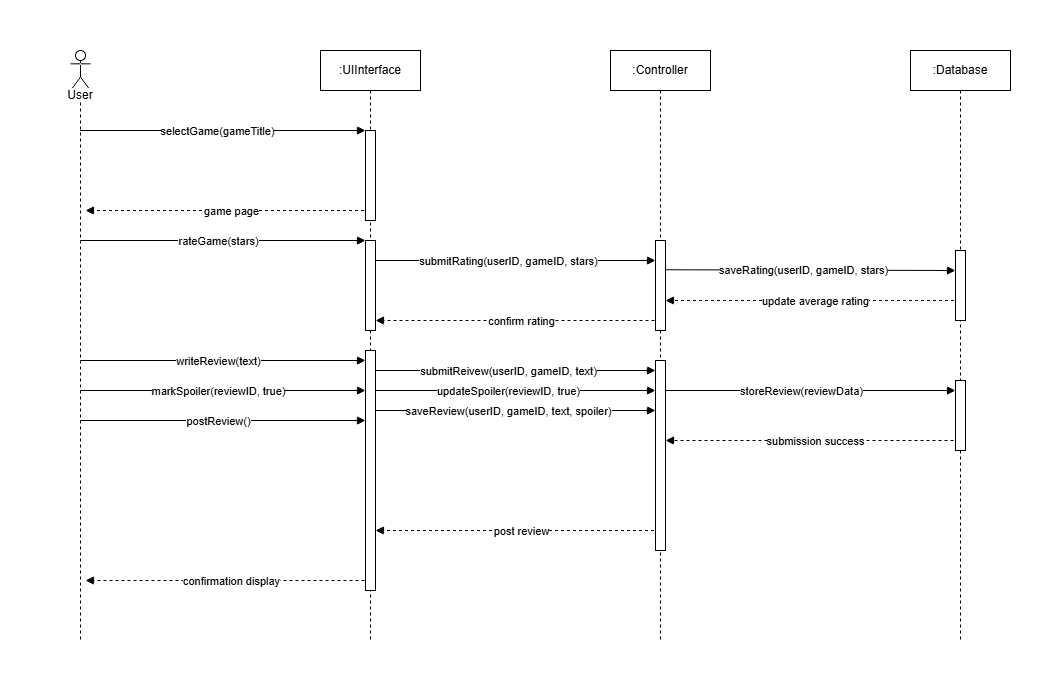

The diagram above was exported from draw.io. Its source (the exported page's mxGraphModel, read from the mxfile embedded in the PNG):
<mxGraphModel dx="1030" dy="626" grid="1" gridSize="10" guides="1" tooltips="1" connect="1" arrows="1" fold="1" page="1" pageScale="1" pageWidth="1200" pageHeight="1600" math="0" shadow="0">
  <root>
    <mxCell id="0" />
    <mxCell id="1" parent="0" />
    <mxCell id="-PHTZbuz6VJ3K3vt88V5-1" parent="1" style="shape=umlLifeline;perimeter=lifelinePerimeter;whiteSpace=wrap;html=1;container=1;dropTarget=0;collapsible=0;recursiveResize=0;outlineConnect=0;portConstraint=eastwest;newEdgeStyle={&quot;curved&quot;:0,&quot;rounded&quot;:0};participant=umlActor;" value="" vertex="1">
      <mxGeometry height="590" width="20" x="140" y="270" as="geometry" />
    </mxCell>
    <mxCell id="-PHTZbuz6VJ3K3vt88V5-2" parent="1" style="shape=umlLifeline;perimeter=lifelinePerimeter;whiteSpace=wrap;html=1;container=1;dropTarget=0;collapsible=0;recursiveResize=0;outlineConnect=0;portConstraint=eastwest;newEdgeStyle={&quot;curved&quot;:0,&quot;rounded&quot;:0};" value=":Database" vertex="1">
      <mxGeometry height="590" width="100" x="980" y="270" as="geometry" />
    </mxCell>
    <mxCell id="-PHTZbuz6VJ3K3vt88V5-3" parent="1" style="shape=umlLifeline;perimeter=lifelinePerimeter;whiteSpace=wrap;html=1;container=1;dropTarget=0;collapsible=0;recursiveResize=0;outlineConnect=0;portConstraint=eastwest;newEdgeStyle={&quot;curved&quot;:0,&quot;rounded&quot;:0};" value=":Controller" vertex="1">
      <mxGeometry height="590" width="100" x="680" y="270" as="geometry" />
    </mxCell>
    <mxCell id="-PHTZbuz6VJ3K3vt88V5-4" parent="1" style="shape=umlLifeline;perimeter=lifelinePerimeter;whiteSpace=wrap;html=1;container=1;dropTarget=0;collapsible=0;recursiveResize=0;outlineConnect=0;portConstraint=eastwest;newEdgeStyle={&quot;curved&quot;:0,&quot;rounded&quot;:0};" value=":UIInterface" vertex="1">
      <mxGeometry height="590" width="100" x="390" y="270" as="geometry" />
    </mxCell>
    <mxCell id="-PHTZbuz6VJ3K3vt88V5-5" parent="1" style="text;html=1;whiteSpace=wrap;strokeColor=none;fillColor=none;align=center;verticalAlign=middle;rounded=0;" value="&lt;span style=&quot;background-color: light-dark(#ffffff, var(--ge-dark-color, #121212));&quot;&gt;User&lt;/span&gt;" vertex="1">
      <mxGeometry height="30" width="60" x="120" y="300" as="geometry" />
    </mxCell>
    <mxCell id="-PHTZbuz6VJ3K3vt88V5-6" edge="1" parent="1" source="-PHTZbuz6VJ3K3vt88V5-1" style="html=1;verticalAlign=bottom;labelBackgroundColor=none;endArrow=block;endFill=1;rounded=0;entryX=0;entryY=0;entryDx=0;entryDy=0;" target="-PHTZbuz6VJ3K3vt88V5-10" value="">
      <mxGeometry relative="1" width="160" as="geometry">
        <mxPoint x="165" y="350" as="sourcePoint" />
        <mxPoint x="325" y="350" as="targetPoint" />
      </mxGeometry>
    </mxCell>
    <mxCell id="-PHTZbuz6VJ3K3vt88V5-7" connectable="0" parent="-PHTZbuz6VJ3K3vt88V5-6" style="edgeLabel;html=1;align=center;verticalAlign=middle;resizable=0;points=[];" value="selectGame(gameTitle)" vertex="1">
      <mxGeometry relative="1" x="-0.1468" y="2" as="geometry">
        <mxPoint x="15" y="2" as="offset" />
      </mxGeometry>
    </mxCell>
    <mxCell id="-PHTZbuz6VJ3K3vt88V5-8" edge="1" parent="1" source="-PHTZbuz6VJ3K3vt88V5-4" style="html=1;verticalAlign=bottom;labelBackgroundColor=none;endArrow=block;endFill=1;rounded=0;dashed=1;" value="">
      <mxGeometry relative="1" width="160" as="geometry">
        <mxPoint x="275.24" y="430" as="sourcePoint" />
        <mxPoint x="154.99925925925925" y="430" as="targetPoint" />
      </mxGeometry>
    </mxCell>
    <mxCell id="-PHTZbuz6VJ3K3vt88V5-9" connectable="0" parent="-PHTZbuz6VJ3K3vt88V5-8" style="edgeLabel;html=1;align=center;verticalAlign=middle;resizable=0;points=[];" value="game page" vertex="1">
      <mxGeometry relative="1" x="0.1693" as="geometry">
        <mxPoint x="27" as="offset" />
      </mxGeometry>
    </mxCell>
    <mxCell id="-PHTZbuz6VJ3K3vt88V5-10" parent="1" style="rounded=0;whiteSpace=wrap;html=1;" value="" vertex="1">
      <mxGeometry height="90" width="10" x="435" y="350" as="geometry" />
    </mxCell>
    <mxCell id="-PHTZbuz6VJ3K3vt88V5-11" edge="1" parent="1" style="html=1;verticalAlign=bottom;labelBackgroundColor=none;endArrow=block;endFill=1;rounded=0;entryX=0;entryY=0;entryDx=0;entryDy=0;" value="">
      <mxGeometry relative="1" width="160" as="geometry">
        <mxPoint x="150" y="460" as="sourcePoint" />
        <mxPoint x="435" y="460" as="targetPoint" />
      </mxGeometry>
    </mxCell>
    <mxCell id="-PHTZbuz6VJ3K3vt88V5-12" connectable="0" parent="-PHTZbuz6VJ3K3vt88V5-11" style="edgeLabel;html=1;align=center;verticalAlign=middle;resizable=0;points=[];" value="rateGame(stars)" vertex="1">
      <mxGeometry relative="1" x="-0.1468" y="2" as="geometry">
        <mxPoint x="15" y="2" as="offset" />
      </mxGeometry>
    </mxCell>
    <mxCell id="-PHTZbuz6VJ3K3vt88V5-13" edge="1" parent="1" style="html=1;verticalAlign=bottom;labelBackgroundColor=none;endArrow=block;endFill=1;rounded=0;entryX=0;entryY=0;entryDx=0;entryDy=0;" value="">
      <mxGeometry relative="1" width="160" as="geometry">
        <mxPoint x="440" y="480" as="sourcePoint" />
        <mxPoint x="725" y="480" as="targetPoint" />
      </mxGeometry>
    </mxCell>
    <mxCell id="-PHTZbuz6VJ3K3vt88V5-14" connectable="0" parent="-PHTZbuz6VJ3K3vt88V5-13" style="edgeLabel;html=1;align=center;verticalAlign=middle;resizable=0;points=[];" value="submitRating(userID, gameID, stars)" vertex="1">
      <mxGeometry relative="1" x="-0.1468" y="2" as="geometry">
        <mxPoint x="15" y="2" as="offset" />
      </mxGeometry>
    </mxCell>
    <mxCell id="-PHTZbuz6VJ3K3vt88V5-15" parent="1" style="rounded=0;whiteSpace=wrap;html=1;" value="" vertex="1">
      <mxGeometry height="90" width="10" x="435" y="460" as="geometry" />
    </mxCell>
    <mxCell id="-PHTZbuz6VJ3K3vt88V5-16" edge="1" parent="1" source="-PHTZbuz6VJ3K3vt88V5-23" style="html=1;verticalAlign=bottom;labelBackgroundColor=none;endArrow=block;endFill=1;rounded=0;entryX=0;entryY=0;entryDx=0;entryDy=0;exitX=0.707;exitY=0.325;exitDx=0;exitDy=0;exitPerimeter=0;" value="">
      <mxGeometry relative="1" width="160" as="geometry">
        <mxPoint x="740" y="490" as="sourcePoint" />
        <mxPoint x="1025" y="490" as="targetPoint" />
      </mxGeometry>
    </mxCell>
    <mxCell id="-PHTZbuz6VJ3K3vt88V5-17" connectable="0" parent="-PHTZbuz6VJ3K3vt88V5-16" style="edgeLabel;html=1;align=center;verticalAlign=middle;resizable=0;points=[];" value="saveRating(userID, gameID, stars)" vertex="1">
      <mxGeometry relative="1" x="-0.1468" y="2" as="geometry">
        <mxPoint x="15" y="2" as="offset" />
      </mxGeometry>
    </mxCell>
    <mxCell id="-PHTZbuz6VJ3K3vt88V5-18" edge="1" parent="1" source="-PHTZbuz6VJ3K3vt88V5-2" style="html=1;verticalAlign=bottom;labelBackgroundColor=none;endArrow=block;endFill=1;rounded=0;dashed=1;" value="">
      <mxGeometry relative="1" width="160" as="geometry">
        <mxPoint x="1020.0007407407406" y="520" as="sourcePoint" />
        <mxPoint x="735" y="520" as="targetPoint" />
      </mxGeometry>
    </mxCell>
    <mxCell id="-PHTZbuz6VJ3K3vt88V5-19" connectable="0" parent="-PHTZbuz6VJ3K3vt88V5-18" style="edgeLabel;html=1;align=center;verticalAlign=middle;resizable=0;points=[];" value="update average rating" vertex="1">
      <mxGeometry relative="1" x="0.1693" as="geometry">
        <mxPoint x="27" as="offset" />
      </mxGeometry>
    </mxCell>
    <mxCell id="-PHTZbuz6VJ3K3vt88V5-20" parent="1" style="rounded=0;whiteSpace=wrap;html=1;" value="" vertex="1">
      <mxGeometry height="70" width="10" x="1025" y="470" as="geometry" />
    </mxCell>
    <mxCell id="-PHTZbuz6VJ3K3vt88V5-21" edge="1" parent="1" style="html=1;verticalAlign=bottom;labelBackgroundColor=none;endArrow=block;endFill=1;rounded=0;dashed=1;" value="">
      <mxGeometry relative="1" width="160" as="geometry">
        <mxPoint x="730" y="540" as="sourcePoint" />
        <mxPoint x="445" y="540" as="targetPoint" />
      </mxGeometry>
    </mxCell>
    <mxCell id="-PHTZbuz6VJ3K3vt88V5-22" connectable="0" parent="-PHTZbuz6VJ3K3vt88V5-21" style="edgeLabel;html=1;align=center;verticalAlign=middle;resizable=0;points=[];" value="confirm rating" vertex="1">
      <mxGeometry relative="1" x="0.1693" as="geometry">
        <mxPoint x="27" as="offset" />
      </mxGeometry>
    </mxCell>
    <mxCell id="-PHTZbuz6VJ3K3vt88V5-23" parent="1" style="rounded=0;whiteSpace=wrap;html=1;" value="" vertex="1">
      <mxGeometry height="90" width="10" x="725" y="460" as="geometry" />
    </mxCell>
    <mxCell id="-PHTZbuz6VJ3K3vt88V5-24" edge="1" parent="1" style="html=1;verticalAlign=bottom;labelBackgroundColor=none;endArrow=block;endFill=1;rounded=0;entryX=0;entryY=0;entryDx=0;entryDy=0;" value="">
      <mxGeometry relative="1" width="160" as="geometry">
        <mxPoint x="150" y="580" as="sourcePoint" />
        <mxPoint x="435" y="580" as="targetPoint" />
      </mxGeometry>
    </mxCell>
    <mxCell id="-PHTZbuz6VJ3K3vt88V5-25" connectable="0" parent="-PHTZbuz6VJ3K3vt88V5-24" style="edgeLabel;html=1;align=center;verticalAlign=middle;resizable=0;points=[];" value="writeReview(text)" vertex="1">
      <mxGeometry relative="1" x="-0.1468" y="2" as="geometry">
        <mxPoint x="15" y="2" as="offset" />
      </mxGeometry>
    </mxCell>
    <mxCell id="-PHTZbuz6VJ3K3vt88V5-26" edge="1" parent="1" style="html=1;verticalAlign=bottom;labelBackgroundColor=none;endArrow=block;endFill=1;rounded=0;dashed=1;" value="">
      <mxGeometry relative="1" width="160" as="geometry">
        <mxPoint x="440" y="800" as="sourcePoint" />
        <mxPoint x="155" y="800" as="targetPoint" />
      </mxGeometry>
    </mxCell>
    <mxCell id="-PHTZbuz6VJ3K3vt88V5-27" connectable="0" parent="-PHTZbuz6VJ3K3vt88V5-26" style="edgeLabel;html=1;align=center;verticalAlign=middle;resizable=0;points=[];" value="confirmation display" vertex="1">
      <mxGeometry relative="1" x="0.1693" as="geometry">
        <mxPoint x="27" as="offset" />
      </mxGeometry>
    </mxCell>
    <mxCell id="-PHTZbuz6VJ3K3vt88V5-28" edge="1" parent="1" style="html=1;verticalAlign=bottom;labelBackgroundColor=none;endArrow=block;endFill=1;rounded=0;entryX=0;entryY=0;entryDx=0;entryDy=0;" value="">
      <mxGeometry relative="1" width="160" as="geometry">
        <mxPoint x="150" y="610" as="sourcePoint" />
        <mxPoint x="435" y="610" as="targetPoint" />
      </mxGeometry>
    </mxCell>
    <mxCell id="-PHTZbuz6VJ3K3vt88V5-29" connectable="0" parent="-PHTZbuz6VJ3K3vt88V5-28" style="edgeLabel;html=1;align=center;verticalAlign=middle;resizable=0;points=[];" value="markSpoiler(reviewID, true)" vertex="1">
      <mxGeometry relative="1" x="-0.1468" y="2" as="geometry">
        <mxPoint x="15" y="2" as="offset" />
      </mxGeometry>
    </mxCell>
    <mxCell id="-PHTZbuz6VJ3K3vt88V5-30" edge="1" parent="1" style="html=1;verticalAlign=bottom;labelBackgroundColor=none;endArrow=block;endFill=1;rounded=0;entryX=0;entryY=0;entryDx=0;entryDy=0;" value="">
      <mxGeometry relative="1" width="160" as="geometry">
        <mxPoint x="150" y="640" as="sourcePoint" />
        <mxPoint x="435" y="640" as="targetPoint" />
      </mxGeometry>
    </mxCell>
    <mxCell id="-PHTZbuz6VJ3K3vt88V5-31" connectable="0" parent="-PHTZbuz6VJ3K3vt88V5-30" style="edgeLabel;html=1;align=center;verticalAlign=middle;resizable=0;points=[];" value="postReview()" vertex="1">
      <mxGeometry relative="1" x="-0.1468" y="2" as="geometry">
        <mxPoint x="15" y="2" as="offset" />
      </mxGeometry>
    </mxCell>
    <mxCell id="-PHTZbuz6VJ3K3vt88V5-32" edge="1" parent="1" style="html=1;verticalAlign=bottom;labelBackgroundColor=none;endArrow=block;endFill=1;rounded=0;entryX=0;entryY=0;entryDx=0;entryDy=0;" value="">
      <mxGeometry relative="1" width="160" as="geometry">
        <mxPoint x="440" y="590" as="sourcePoint" />
        <mxPoint x="725" y="590" as="targetPoint" />
      </mxGeometry>
    </mxCell>
    <mxCell id="-PHTZbuz6VJ3K3vt88V5-33" connectable="0" parent="-PHTZbuz6VJ3K3vt88V5-32" style="edgeLabel;html=1;align=center;verticalAlign=middle;resizable=0;points=[];" value="submitReivew(userID, gameID, text)" vertex="1">
      <mxGeometry relative="1" x="-0.1468" y="2" as="geometry">
        <mxPoint x="15" y="2" as="offset" />
      </mxGeometry>
    </mxCell>
    <mxCell id="-PHTZbuz6VJ3K3vt88V5-34" edge="1" parent="1" style="html=1;verticalAlign=bottom;labelBackgroundColor=none;endArrow=block;endFill=1;rounded=0;entryX=0;entryY=0;entryDx=0;entryDy=0;" value="">
      <mxGeometry relative="1" width="160" as="geometry">
        <mxPoint x="440" y="610" as="sourcePoint" />
        <mxPoint x="725" y="610" as="targetPoint" />
      </mxGeometry>
    </mxCell>
    <mxCell id="-PHTZbuz6VJ3K3vt88V5-35" connectable="0" parent="-PHTZbuz6VJ3K3vt88V5-34" style="edgeLabel;html=1;align=center;verticalAlign=middle;resizable=0;points=[];" value="updateSpoiler(reviewID, true)" vertex="1">
      <mxGeometry relative="1" x="-0.1468" y="2" as="geometry">
        <mxPoint x="15" y="2" as="offset" />
      </mxGeometry>
    </mxCell>
    <mxCell id="-PHTZbuz6VJ3K3vt88V5-36" edge="1" parent="1" style="html=1;verticalAlign=bottom;labelBackgroundColor=none;endArrow=block;endFill=1;rounded=0;entryX=0;entryY=0;entryDx=0;entryDy=0;" value="">
      <mxGeometry relative="1" width="160" as="geometry">
        <mxPoint x="440" y="630" as="sourcePoint" />
        <mxPoint x="725" y="630" as="targetPoint" />
      </mxGeometry>
    </mxCell>
    <mxCell id="-PHTZbuz6VJ3K3vt88V5-37" connectable="0" parent="-PHTZbuz6VJ3K3vt88V5-36" style="edgeLabel;html=1;align=center;verticalAlign=middle;resizable=0;points=[];" value="saveReview(userID, gameID, text, spoiler)" vertex="1">
      <mxGeometry relative="1" x="-0.1468" y="2" as="geometry">
        <mxPoint x="15" y="2" as="offset" />
      </mxGeometry>
    </mxCell>
    <mxCell id="-PHTZbuz6VJ3K3vt88V5-38" edge="1" parent="1" style="html=1;verticalAlign=bottom;labelBackgroundColor=none;endArrow=block;endFill=1;rounded=0;entryX=0;entryY=0;entryDx=0;entryDy=0;" value="">
      <mxGeometry relative="1" width="160" as="geometry">
        <mxPoint x="729.8939393939395" y="609.9999999999999" as="sourcePoint" />
        <mxPoint x="1025" y="610" as="targetPoint" />
      </mxGeometry>
    </mxCell>
    <mxCell id="-PHTZbuz6VJ3K3vt88V5-39" connectable="0" parent="-PHTZbuz6VJ3K3vt88V5-38" style="edgeLabel;html=1;align=center;verticalAlign=middle;resizable=0;points=[];" value="storeReview(reviewData)" vertex="1">
      <mxGeometry relative="1" x="-0.1468" y="2" as="geometry">
        <mxPoint x="15" y="2" as="offset" />
      </mxGeometry>
    </mxCell>
    <mxCell id="-PHTZbuz6VJ3K3vt88V5-40" edge="1" parent="1" style="html=1;verticalAlign=bottom;labelBackgroundColor=none;endArrow=block;endFill=1;rounded=0;dashed=1;" value="">
      <mxGeometry relative="1" width="160" as="geometry">
        <mxPoint x="1029" y="660" as="sourcePoint" />
        <mxPoint x="735" y="660" as="targetPoint" />
      </mxGeometry>
    </mxCell>
    <mxCell id="-PHTZbuz6VJ3K3vt88V5-41" connectable="0" parent="-PHTZbuz6VJ3K3vt88V5-40" style="edgeLabel;html=1;align=center;verticalAlign=middle;resizable=0;points=[];" value="submission success" vertex="1">
      <mxGeometry relative="1" x="0.1693" as="geometry">
        <mxPoint x="27" as="offset" />
      </mxGeometry>
    </mxCell>
    <mxCell id="-PHTZbuz6VJ3K3vt88V5-42" edge="1" parent="1" style="html=1;verticalAlign=bottom;labelBackgroundColor=none;endArrow=block;endFill=1;rounded=0;dashed=1;" value="">
      <mxGeometry relative="1" width="160" as="geometry">
        <mxPoint x="729.5000000000002" y="750" as="sourcePoint" />
        <mxPoint x="445" y="750" as="targetPoint" />
      </mxGeometry>
    </mxCell>
    <mxCell id="-PHTZbuz6VJ3K3vt88V5-43" connectable="0" parent="-PHTZbuz6VJ3K3vt88V5-42" style="edgeLabel;html=1;align=center;verticalAlign=middle;resizable=0;points=[];" value="post review" vertex="1">
      <mxGeometry relative="1" x="0.1693" as="geometry">
        <mxPoint x="27" as="offset" />
      </mxGeometry>
    </mxCell>
    <mxCell id="-PHTZbuz6VJ3K3vt88V5-44" parent="1" style="rounded=0;whiteSpace=wrap;html=1;" value="" vertex="1">
      <mxGeometry height="190" width="10" x="725" y="580" as="geometry" />
    </mxCell>
    <mxCell id="-PHTZbuz6VJ3K3vt88V5-45" parent="1" style="rounded=0;whiteSpace=wrap;html=1;" value="" vertex="1">
      <mxGeometry height="240" width="10" x="435" y="570" as="geometry" />
    </mxCell>
    <mxCell id="-PHTZbuz6VJ3K3vt88V5-46" parent="1" style="rounded=0;whiteSpace=wrap;html=1;" value="" vertex="1">
      <mxGeometry height="70" width="10" x="1025" y="600" as="geometry" />
    </mxCell>
  </root>
</mxGraphModel>